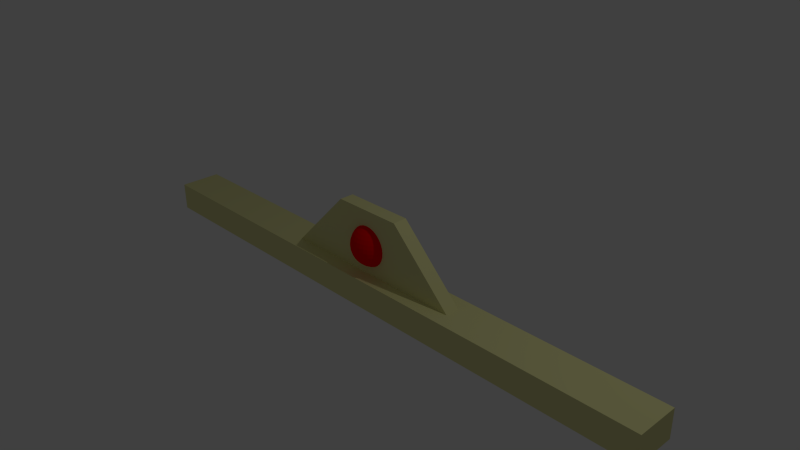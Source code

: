# Source: Slider_Deur.blend  (saved by Blender 2.72.0; exported with 4.5.12 LTS)
import bpy
from mathutils import Matrix  # noqa: F401  (used for matrix-valued properties, if any)

bpy.ops.wm.read_factory_settings(use_empty=True)
scene = bpy.context.scene
scene.name = 'Scene'

# ---- collections
col_collection_1 = bpy.data.collections.new('Collection 1'); scene.collection.children.link(col_collection_1)

# ---- materials (node trees are filled in below, after node groups)
mat_basic_color = bpy.data.materials.new('Basic_Color')
mat_basic_color.alpha_threshold = 0.0
mat_basic_color.use_transparent_shadow = False
mat_basic_color.diffuse_color = (0.8, 0.7796, 0.3606, 1.0)
mat_basic_color.roughness = 0.5
mat_rood = bpy.data.materials.new('Rood')
mat_rood.alpha_threshold = 0.0
mat_rood.use_transparent_shadow = False
mat_rood.diffuse_color = (1.0, 0.0, 0.0, 1.0)
mat_rood.roughness = 0.5

# ---- material node trees

# ---- world
world_world = bpy.data.worlds.new('World'); scene.world = world_world
world_world.color = (0.05088, 0.05088, 0.05088)
world_world.use_sun_shadow = False
world_world.sun_shadow_jitter_overblur = 0.0
world_world.cycles.sampling_method = 'MANUAL'
world_world.cycles.sample_map_resolution = 256

# ---- cameras
cam_camera = bpy.data.cameras.new('Camera')
cam_camera.clip_end = 100.0
cam_camera.lens = 35.0
cam_camera.sensor_width = 32.0
cam_camera.sensor_height = 18.0
cam_camera.ortho_scale = 7.314
cam_camera.dof.focus_distance = 0.0
cam_camera.dof.aperture_fstop = 128.0

# ---- lights
light_lamp = bpy.data.lights.new('Lamp', 'POINT')
light_lamp.transmission_factor = 0.0
light_lamp.cutoff_distance = 30.0
light_lamp.energy = 100.0
light_lamp.shadow_buffer_clip_start = 1.001
light_lamp.shadow_soft_size = 0.1
light_lamp.shadow_maximum_resolution = 0.006
light_lamp.use_absolute_resolution = True
light_lamp.cycles.use_multiple_importance_sampling = False

# ---- meshes
me_cube_001 = bpy.data.meshes.new('Cube.001')
me_cube_001.from_pydata([(-42.0, -1.0, -3.25), (-42.0, 1.0, -3.25), (-40.0, 1.0, -3.25), (-40.0, -1.0, -3.25), (-42.0, -1.0, -1.25), (-42.0, 1.0, -1.25), (-40.0, 1.0, -1.25), (-40.0, -1.0, -1.25), (-40.0, -1.0, -3.25), (-40.0, -0.3333, -3.25), (40.0, -0.3333, -3.25), (40.0, -1.0, -3.25), (-40.0, -1.0, -2.25), (-40.0, -0.3333, -2.25), (40.0, -0.3333, -2.25), (40.0, -1.0, -2.25), (-40.0, -1.0, -2.25), (-40.0, 1.0, -2.25), (40.0, 1.0, -2.25), (40.0, -1.0, -2.25), (-40.0, -1.0, -1.25), (-40.0, 1.0, -1.25), (40.0, 1.0, -1.25), (40.0, -1.0, -1.25), (-40.0, 0.3333, -3.25), (-40.0, 1.0, -3.25), (40.0, 1.0, -3.25), (40.0, 0.3333, -3.25), (-40.0, 0.3333, -2.25), (-40.0, 1.0, -2.25), (40.0, 1.0, -2.25), (40.0, 0.3333, -2.25), (40.0, -1.0, -3.25), (40.0, 1.0, -3.25), (42.0, 1.0, -3.25), (42.0, -1.0, -3.25), (40.0, -1.0, -1.25), (40.0, 1.0, -1.25), (42.0, 1.0, -1.25), (42.0, -1.0, -1.25), (-0.5853, 0.0, 2.221), (-1.148, 0.0, 2.136), (-1.667, 0.0, 1.997), (-2.121, 0.0, 1.811), (-2.494, 0.0, 1.583), (-2.772, 0.0, 1.324), (-2.942, 0.0, 1.043), (-3.0, 0.0, 0.75), (-2.942, 0.0, 0.4574), (-2.772, 0.0, 0.176), (-2.494, 0.0, -0.08336), (-2.121, 0.0, -0.3107), (-1.667, 0.0, -0.4972), (-1.148, 0.0, -0.6358), (-0.5853, 0.0, -0.7212), (-0.574, 0.03806, 2.221), (-1.126, 0.07466, 2.136), (-1.635, 0.1084, 1.997), (-2.081, 0.1379, 1.811), (-2.446, 0.1622, 1.583), (-2.886, 0.1913, 1.043), (-2.942, 0.1951, 0.75), (-2.886, 0.1913, 0.4574), (-2.718, 0.1802, 0.176), (-2.446, 0.1622, -0.08336), (-2.081, 0.1379, -0.3107), (-1.635, 0.1084, -0.4972), (-0.574, 0.03806, -0.7212), (-0.5407, 0.07466, 2.221), (-1.061, 0.1464, 2.136), (-1.54, 0.2126, 1.997), (-0.5407, 0.07466, -0.7212), (-0.4866, 0.1084, 2.221), (-0.9546, 0.2126, 2.136), (-1.386, 0.3087, 1.997), (-2.494, 0.5556, 0.75), (-0.4866, 0.1084, -0.7212), (-0.4138, 0.1379, 2.221), (-0.8118, 0.2706, 2.136), (-0.4138, 0.1379, -0.7212), (-0.3252, 0.1622, 2.221), (-0.6378, 0.3182, 2.136), (-1.386, 0.6913, -0.08336), (-0.3252, 0.1622, -0.7212), (-0.224, 0.1802, 2.221), (-0.8118, 0.6533, -0.3107), (-0.224, 0.1802, -0.7212), (-0.1142, 0.1913, 2.221), (-0.1142, 0.1913, -0.7212), (0.0, 0.1951, -0.7212), (0.1142, 0.1913, -0.7212), (0.224, 0.1802, -0.7212), (0.3252, 0.1622, 2.221), (0.6378, 0.3182, 2.136), (0.3252, 0.1622, -0.7212), (0.4138, 0.1379, 2.221), (0.8118, 0.2706, 2.136), (0.4138, 0.1379, -0.7212), (0.4866, 0.1084, 2.221), (0.4866, 0.1084, -0.7212), (0.5407, 0.07466, 2.221), (1.061, 0.1464, 2.136), (0.5407, 0.07466, -0.7212), (0.574, 0.03806, 2.221), (1.126, 0.07466, 2.136), (1.126, 0.07466, -0.6358), (0.574, 0.03806, -0.7212), (0.5853, -7.212e-09, 2.221), (1.148, 4.122e-08, 2.136), (1.667, 2.632e-08, 1.997), (2.772, 6.357e-08, 1.324), (2.942, -8.544e-08, 1.043), (3.0, -1.003e-07, 0.75), (2.942, -8.544e-08, 0.4574), (2.772, 6.357e-08, 0.176), (2.494, -8.544e-08, -0.08336), (2.121, -2.584e-08, -0.3107), (1.667, -1.094e-08, -0.4972), (1.148, 3.964e-09, -0.6358), (0.5853, 3.964e-09, -0.7212), (0.574, -0.03806, 2.221), (1.126, -0.07466, 2.136), (1.635, -0.1084, 1.997), (2.081, -0.1379, 1.811), (2.446, -0.1622, 1.583), (2.718, -0.1802, 1.324), (2.886, -0.1913, 1.043), (2.942, -0.1951, 0.75), (2.886, -0.1913, 0.4574), (2.718, -0.1802, 0.176), (2.446, -0.1622, -0.08336), (2.081, -0.1379, -0.3107), (1.635, -0.1084, -0.4972), (1.126, -0.07466, -0.6358), (0.574, -0.03806, -0.7212), (0.5407, -0.07466, 2.221), (1.061, -0.1464, 2.136), (1.54, -0.2126, 1.997), (1.96, -0.2706, 1.811), (2.305, -0.3182, 1.583), (2.561, -0.3536, 1.324), (2.718, -0.3753, 1.043), (2.772, -0.3827, 0.75), (2.718, -0.3753, 0.4574), (2.561, -0.3536, 0.176), (2.305, -0.3182, -0.08336), (1.96, -0.2706, -0.3107), (1.54, -0.2126, -0.4972), (1.061, -0.1464, -0.6358), (0.5407, -0.07466, -0.7212), (0.4866, -0.1084, 2.221), (0.9546, -0.2126, 2.136), (1.386, -0.3087, 1.997), (1.764, -0.3928, 1.811), (2.074, -0.4619, 1.583), (2.305, -0.5133, 1.324), (2.446, -0.5449, 1.043), (2.494, -0.5556, 0.75), (2.446, -0.5449, 0.4574), (2.305, -0.5133, 0.176), (2.074, -0.4619, -0.08336), (1.764, -0.3928, -0.3107), (1.386, -0.3087, -0.4972), (0.9546, -0.2126, -0.6358), (0.4866, -0.1084, -0.7212), (0.4138, -0.1379, 2.221), (0.8118, -0.2706, 2.136), (1.179, -0.3928, 1.997), (1.5, -0.5, 1.811), (1.764, -0.5879, 1.583), (1.96, -0.6533, 1.324), (2.081, -0.6935, 1.043), (2.121, -0.7071, 0.75), (2.081, -0.6935, 0.4574), (1.96, -0.6533, 0.176), (1.764, -0.5879, -0.08336), (1.5, -0.5, -0.3107), (1.179, -0.3928, -0.4972), (0.8118, -0.2706, -0.6358), (0.4138, -0.1379, -0.7212), (0.3252, -0.1622, 2.221), (0.6378, -0.3182, 2.136), (0.926, -0.4619, 1.997), (1.179, -0.5879, 1.811), (1.386, -0.6913, 1.583), (1.54, -0.7682, 1.324), (1.635, -0.8155, 1.043), (1.667, -0.8315, 0.75), (1.635, -0.8155, 0.4574), (1.54, -0.7682, 0.176), (1.386, -0.6913, -0.08336), (1.179, -0.5879, -0.3107), (0.926, -0.4619, -0.4972), (0.6378, -0.3182, -0.6358), (0.3252, -0.1622, -0.7212), (0.0, 0.0, -0.75), (0.224, -0.1802, 2.221), (0.4393, -0.3536, 2.136), (0.6378, -0.5133, 1.997), (0.8118, -0.6533, 1.811), (0.9546, -0.7682, 1.583), (1.061, -0.8536, 1.324), (1.126, -0.9061, 1.043), (1.148, -0.9239, 0.75), (1.126, -0.9061, 0.4574), (1.061, -0.8536, 0.176), (0.9546, -0.7682, -0.08336), (0.8118, -0.6533, -0.3107), (0.6378, -0.5133, -0.4972), (0.4393, -0.3536, -0.6358), (0.224, -0.1802, -0.7212), (0.1142, -0.1913, 2.221), (0.224, -0.3753, 2.136), (0.3252, -0.5449, 1.997), (0.4138, -0.6935, 1.811), (0.4866, -0.8155, 1.583), (0.5407, -0.9061, 1.324), (0.574, -0.9619, 1.043), (0.5853, -0.9808, 0.75), (0.574, -0.9619, 0.4574), (0.5407, -0.9061, 0.176), (0.4866, -0.8155, -0.08336), (0.4138, -0.6935, -0.3107), (0.3252, -0.5449, -0.4972), (0.224, -0.3753, -0.6358), (0.1142, -0.1913, -0.7212), (0.0, -0.1951, 2.221), (0.0, -0.3827, 2.136), (0.0, -0.5556, 1.997), (0.0, -0.7071, 1.811), (0.0, -0.8315, 1.583), (0.0, -0.9239, 1.324), (0.0, -0.9808, 1.043), (0.0, -1.0, 0.75), (0.0, -0.9808, 0.4574), (0.0, -0.9239, 0.176), (0.0, -0.8315, -0.08336), (0.0, -0.7071, -0.3107), (0.0, -0.5556, -0.4972), (0.0, -0.3827, -0.6358), (0.0, -0.1951, -0.7212), (-0.1142, -0.1913, 2.221), (-0.224, -0.3753, 2.136), (-0.3252, -0.5449, 1.997), (-0.4138, -0.6935, 1.811), (-0.4866, -0.8155, 1.583), (-0.5407, -0.9061, 1.324), (-0.574, -0.9619, 1.043), (-0.5853, -0.9808, 0.75), (-0.574, -0.9619, 0.4574), (-0.5407, -0.9061, 0.176), (-0.4866, -0.8155, -0.08336), (-0.4138, -0.6935, -0.3107), (-0.3252, -0.5449, -0.4972), (-0.224, -0.3753, -0.6358), (-0.1142, -0.1913, -0.7212), (-0.224, -0.1802, 2.221), (-0.4393, -0.3536, 2.136), (-0.6378, -0.5133, 1.997), (-0.8118, -0.6533, 1.811), (-0.9546, -0.7682, 1.583), (-1.061, -0.8536, 1.324), (-1.126, -0.9061, 1.043), (-1.148, -0.9239, 0.75), (-1.126, -0.9061, 0.4574), (-1.061, -0.8536, 0.176), (-0.9546, -0.7682, -0.08336), (-0.8118, -0.6533, -0.3107), (-0.6378, -0.5133, -0.4972), (-0.4393, -0.3536, -0.6358), (-0.224, -0.1802, -0.7212), (-0.3252, -0.1622, 2.221), (-0.6378, -0.3182, 2.136), (-0.926, -0.4619, 1.997), (-1.179, -0.5879, 1.811), (-1.386, -0.6913, 1.583), (-1.54, -0.7682, 1.324), (-1.635, -0.8155, 1.043), (-1.667, -0.8315, 0.75), (-1.635, -0.8155, 0.4574), (-1.54, -0.7682, 0.176), (-1.386, -0.6913, -0.08336), (-1.179, -0.5879, -0.3107), (-0.926, -0.4619, -0.4972), (-0.6378, -0.3182, -0.6358), (-0.3252, -0.1622, -0.7212), (-0.4138, -0.1379, 2.221), (-0.8118, -0.2706, 2.136), (-1.179, -0.3928, 1.997), (-1.5, -0.5, 1.811), (-1.764, -0.5879, 1.583), (-1.96, -0.6533, 1.324), (-2.081, -0.6935, 1.043), (-2.121, -0.7071, 0.75), (-2.081, -0.6935, 0.4574), (-1.96, -0.6533, 0.176), (-1.764, -0.5879, -0.08336), (-1.5, -0.5, -0.3107), (-1.179, -0.3928, -0.4972), (-0.8118, -0.2706, -0.6358), (-0.4138, -0.1379, -0.7212), (-0.4866, -0.1084, 2.221), (-0.9546, -0.2126, 2.136), (-1.386, -0.3087, 1.997), (-1.764, -0.3928, 1.811), (-2.074, -0.4619, 1.583), (-2.305, -0.5133, 1.324), (-2.446, -0.5449, 1.043), (-2.494, -0.5556, 0.75), (-2.446, -0.5449, 0.4574), (-2.305, -0.5133, 0.176), (-2.074, -0.4619, -0.08336), (-1.764, -0.3928, -0.3107), (-1.386, -0.3087, -0.4972), (-0.9546, -0.2126, -0.6358), (-0.4866, -0.1084, -0.7212), (0.0, -1.247e-07, 2.25), (-0.5407, -0.07466, 2.221), (-1.061, -0.1464, 2.136), (-1.54, -0.2126, 1.997), (-1.96, -0.2706, 1.811), (-2.305, -0.3182, 1.583), (-2.561, -0.3536, 1.324), (-2.718, -0.3753, 1.043), (-2.772, -0.3827, 0.75), (-2.718, -0.3753, 0.4574), (-2.561, -0.3536, 0.176), (-2.305, -0.3182, -0.08336), (-1.96, -0.2706, -0.3107), (-1.54, -0.2126, -0.4972), (-1.061, -0.1464, -0.6358), (-0.5407, -0.07466, -0.7212), (-0.574, -0.03806, 2.221), (-1.126, -0.07466, 2.136), (-1.635, -0.1084, 1.997), (-2.081, -0.1379, 1.811), (-2.446, -0.1622, 1.583), (-2.718, -0.1802, 1.324), (-2.886, -0.1913, 1.043), (-2.942, -0.1951, 0.75), (-2.886, -0.1913, 0.4574), (-2.718, -0.1802, 0.176), (-2.446, -0.1622, -0.08336), (-2.081, -0.1379, -0.3107), (-1.635, -0.1084, -0.4972), (-1.126, -0.07466, -0.6358), (-0.574, -0.03806, -0.7212), (-5.0, 0.3333, -1.75), (-5.0, -0.3333, -1.75), (-15.0, -0.3333, -1.75), (-15.0, 0.3333, -1.75), (-5.0, 0.3333, 3.25), (-5.0, -0.3333, 3.25), (-5.0, -0.3333, -1.75), (-5.0, 0.3333, -1.75), (5.0, 0.3333, -1.75), (5.0, -0.3333, -1.75), (-5.0, -0.3333, 3.25), (-5.0, 0.3333, 3.25), (5.0, 0.3333, 3.25), (5.0, -0.3333, 3.25), (5.0, -0.3333, -1.75), (5.0, 0.3333, -1.75), (15.0, 0.3333, -1.75), (15.0, -0.3333, -1.75), (5.0, -0.3333, 3.25), (5.0, 0.3333, 3.25)], [], [(4, 5, 1, 0), (5, 6, 2, 1), (6, 7, 3, 2), (7, 4, 0, 3), (0, 1, 2, 3), (7, 6, 5, 4), (12, 13, 9, 8), (13, 14, 10, 9), (14, 15, 11, 10), (15, 12, 8, 11), (8, 9, 10, 11), (15, 14, 13, 12), (20, 21, 17, 16), (21, 22, 18, 17), (22, 23, 19, 18), (23, 20, 16, 19), (16, 17, 18, 19), (23, 22, 21, 20), (28, 29, 25, 24), (29, 30, 26, 25), (30, 31, 27, 26), (31, 28, 24, 27), (24, 25, 26, 27), (31, 30, 29, 28), (36, 37, 33, 32), (37, 38, 34, 33), (38, 39, 35, 34), (39, 36, 32, 35), (32, 33, 34, 35), (39, 38, 37, 36), (43, 42, 57, 58), (41, 40, 55, 56), (52, 51, 65, 66), (50, 49, 63, 64), (48, 47, 61, 62), (44, 43, 58, 59), (42, 41, 56, 57), (51, 50, 64, 65), (49, 48, 62, 63), (47, 46, 60, 61), (56, 55, 68, 69), (57, 56, 69, 70), (69, 68, 72, 73), (70, 69, 73, 74), (73, 72, 77, 78), (78, 77, 80, 81), (93, 92, 95, 96), (101, 100, 103, 104), (106, 105, 118, 119), (104, 103, 107, 108), (114, 113, 128, 129), (112, 111, 126, 127), (119, 118, 133, 134), (108, 107, 120, 121), (117, 116, 131, 132), (115, 114, 129, 130), (113, 112, 127, 128), (111, 110, 125, 126), (109, 108, 121, 122), (118, 117, 132, 133), (116, 115, 130, 131), (129, 128, 143, 144), (127, 126, 141, 142), (125, 124, 139, 140), (123, 122, 137, 138), (134, 133, 148, 149), (121, 120, 135, 136), (132, 131, 146, 147), (130, 129, 144, 145), (128, 127, 142, 143), (126, 125, 140, 141), (124, 123, 138, 139), (122, 121, 136, 137), (133, 132, 147, 148), (131, 130, 145, 146), (144, 143, 158, 159), (142, 141, 156, 157), (140, 139, 154, 155), (138, 137, 152, 153), (149, 148, 163, 164), (136, 135, 150, 151), (147, 146, 161, 162), (145, 144, 159, 160), (143, 142, 157, 158), (141, 140, 155, 156), (139, 138, 153, 154), (137, 136, 151, 152), (148, 147, 162, 163), (146, 145, 160, 161), (159, 158, 173, 174), (157, 156, 171, 172), (155, 154, 169, 170), (153, 152, 167, 168), (164, 163, 178, 179), (151, 150, 165, 166), (162, 161, 176, 177), (160, 159, 174, 175), (158, 157, 172, 173), (156, 155, 170, 171), (154, 153, 168, 169), (152, 151, 166, 167), (163, 162, 177, 178), (161, 160, 175, 176), (174, 173, 188, 189), (172, 171, 186, 187), (170, 169, 184, 185), (168, 167, 182, 183), (179, 178, 193, 194), (166, 165, 180, 181), (177, 176, 191, 192), (175, 174, 189, 190), (173, 172, 187, 188), (171, 170, 185, 186), (169, 168, 183, 184), (167, 166, 181, 182), (178, 177, 192, 193), (176, 175, 190, 191), (189, 188, 204, 205), (187, 186, 202, 203), (185, 184, 200, 201), (183, 182, 198, 199), (194, 193, 209, 210), (181, 180, 196, 197), (192, 191, 207, 208), (190, 189, 205, 206), (188, 187, 203, 204), (186, 185, 201, 202), (184, 183, 199, 200), (182, 181, 197, 198), (193, 192, 208, 209), (191, 190, 206, 207), (205, 204, 219, 220), (203, 202, 217, 218), (201, 200, 215, 216), (199, 198, 213, 214), (210, 209, 224, 225), (197, 196, 211, 212), (208, 207, 222, 223), (206, 205, 220, 221), (204, 203, 218, 219), (202, 201, 216, 217), (200, 199, 214, 215), (198, 197, 212, 213), (209, 208, 223, 224), (207, 206, 221, 222), (220, 219, 234, 235), (218, 217, 232, 233), (216, 215, 230, 231), (214, 213, 228, 229), (225, 224, 239, 240), (212, 211, 226, 227), (223, 222, 237, 238), (221, 220, 235, 236), (219, 218, 233, 234), (217, 216, 231, 232), (215, 214, 229, 230), (213, 212, 227, 228), (224, 223, 238, 239), (222, 221, 236, 237), (235, 234, 249, 250), (233, 232, 247, 248), (231, 230, 245, 246), (229, 228, 243, 244), (240, 239, 254, 255), (227, 226, 241, 242), (238, 237, 252, 253), (236, 235, 250, 251), (234, 233, 248, 249), (232, 231, 246, 247), (230, 229, 244, 245), (228, 227, 242, 243), (239, 238, 253, 254), (237, 236, 251, 252), (250, 249, 264, 265), (248, 247, 262, 263), (246, 245, 260, 261), (244, 243, 258, 259), (255, 254, 269, 270), (242, 241, 256, 257), (253, 252, 267, 268), (251, 250, 265, 266), (249, 248, 263, 264), (247, 246, 261, 262), (245, 244, 259, 260), (243, 242, 257, 258), (254, 253, 268, 269), (252, 251, 266, 267), (265, 264, 279, 280), (263, 262, 277, 278), (261, 260, 275, 276), (259, 258, 273, 274), (270, 269, 284, 285), (257, 256, 271, 272), (268, 267, 282, 283), (266, 265, 280, 281), (264, 263, 278, 279), (262, 261, 276, 277), (260, 259, 274, 275), (258, 257, 272, 273), (269, 268, 283, 284), (267, 266, 281, 282), (280, 279, 294, 295), (278, 277, 292, 293), (276, 275, 290, 291), (274, 273, 288, 289), (285, 284, 299, 300), (272, 271, 286, 287), (283, 282, 297, 298), (281, 280, 295, 296), (279, 278, 293, 294), (277, 276, 291, 292), (275, 274, 289, 290), (273, 272, 287, 288), (284, 283, 298, 299), (282, 281, 296, 297), (295, 294, 309, 310), (293, 292, 307, 308), (291, 290, 305, 306), (289, 288, 303, 304), (300, 299, 314, 315), (287, 286, 301, 302), (298, 297, 312, 313), (296, 295, 310, 311), (294, 293, 308, 309), (292, 291, 306, 307), (290, 289, 304, 305), (288, 287, 302, 303), (299, 298, 313, 314), (297, 296, 311, 312), (310, 309, 325, 326), (308, 307, 323, 324), (306, 305, 321, 322), (304, 303, 319, 320), (315, 314, 330, 331), (302, 301, 317, 318), (313, 312, 328, 329), (311, 310, 326, 327), (309, 308, 324, 325), (307, 306, 322, 323), (305, 304, 320, 321), (303, 302, 318, 319), (314, 313, 329, 330), (312, 311, 327, 328), (326, 325, 340, 341), (324, 323, 338, 339), (322, 321, 336, 337), (320, 319, 334, 335), (331, 330, 345, 346), (318, 317, 332, 333), (329, 328, 343, 344), (327, 326, 341, 342), (325, 324, 339, 340), (323, 322, 337, 338), (321, 320, 335, 336), (319, 318, 333, 334), (330, 329, 344, 345), (328, 327, 342, 343), (195, 54, 67), (40, 316, 55), (195, 67, 71), (55, 316, 68), (195, 71, 76), (68, 316, 72), (195, 76, 79), (72, 316, 77), (195, 79, 83), (77, 316, 80), (195, 83, 86), (80, 316, 84), (195, 86, 88), (84, 316, 87), (195, 88, 89), (195, 89, 90), (195, 90, 91), (195, 91, 94), (195, 94, 97), (92, 316, 95), (195, 97, 99), (95, 316, 98), (195, 99, 102), (98, 316, 100), (195, 102, 106), (100, 316, 103), (195, 106, 119), (103, 316, 107), (195, 119, 134), (107, 316, 120), (195, 134, 149), (120, 316, 135), (195, 149, 164), (135, 316, 150), (195, 164, 179), (150, 316, 165), (195, 179, 194), (165, 316, 180), (195, 194, 210), (180, 316, 196), (195, 210, 225), (196, 316, 211), (195, 225, 240), (211, 316, 226), (195, 240, 255), (226, 316, 241), (195, 255, 270), (241, 316, 256), (195, 270, 285), (256, 316, 271), (195, 285, 300), (271, 316, 286), (195, 300, 315), (286, 316, 301), (195, 315, 331), (301, 316, 317), (195, 331, 346), (317, 316, 332), (341, 340, 48, 49), (339, 338, 46, 47), (337, 336, 44, 45), (335, 334, 42, 43), (346, 345, 53, 54), (333, 332, 40, 41), (344, 343, 51, 52), (342, 341, 49, 50), (340, 339, 47, 48), (338, 337, 45, 46), (336, 335, 43, 44), (195, 346, 54), (334, 333, 41, 42), (345, 344, 52, 53), (332, 316, 40), (343, 342, 50, 51), (351, 352, 348, 347), (350, 349, 352, 351), (347, 348, 349, 350), (352, 349, 348), (350, 351, 347), (357, 358, 354, 353), (358, 359, 355, 354), (359, 360, 356, 355), (360, 357, 353, 356), (353, 354, 355, 356), (360, 359, 358, 357), (365, 366, 362, 361), (364, 363, 366, 365), (361, 362, 363, 364), (366, 363, 362), (364, 365, 361)])
me_cube_001.polygons.foreach_set('material_index', [0, 0, 0, 0, 0, 0, 0, 0, 0, 0, 0, 0, 0, 0, 0, 0, 0, 0, 0, 0, 0, 0, 0, 0, 0, 0, 0, 0, 0, 0, 0, 0, 0, 0, 0, 0, 0, 0, 0, 0, 0, 0, 0, 0, 0, 0, 0, 0, 0, 0, 0, 0, 0, 0, 0, 0, 0, 0, 0, 0, 0, 1, 1, 1, 0, 0, 0, 0, 1, 1, 1, 0, 0, 0, 0, 1, 1, 1, 1, 0, 0, 1, 1, 1, 1, 1, 0, 0, 1, 1, 1, 1, 1, 0, 0, 1, 1, 1, 1, 1, 1, 1, 1, 1, 1, 1, 1, 0, 0, 1, 1, 1, 1, 1, 1, 1, 1, 1, 1, 1, 1, 1, 1, 1, 1, 1, 1, 1, 1, 1, 1, 1, 1, 1, 1, 1, 1, 1, 1, 1, 1, 1, 1, 1, 1, 1, 1, 1, 1, 1, 1, 1, 1, 1, 1, 1, 1, 1, 1, 1, 1, 1, 1, 1, 1, 1, 1, 1, 1, 1, 1, 1, 1, 1, 1, 1, 1, 1, 1, 1, 1, 1, 1, 1, 1, 1, 1, 1, 1, 1, 1, 1, 1, 1, 1, 1, 1, 1, 1, 1, 1, 1, 1, 1, 1, 0, 0, 1, 1, 1, 1, 1, 1, 1, 1, 1, 1, 1, 1, 0, 0, 1, 1, 1, 1, 1, 1, 1, 1, 1, 1, 1, 1, 0, 0, 1, 1, 1, 1, 1, 0, 0, 1, 1, 1, 1, 0, 0, 0, 0, 1, 1, 1, 0, 0, 0, 0, 0, 0, 0, 0, 0, 0, 0, 0, 0, 0, 0, 0, 0, 0, 0, 0, 0, 0, 0, 0, 0, 0, 0, 0, 0, 0, 0, 0, 0, 0, 0, 0, 0, 0, 0, 0, 0, 0, 0, 0, 0, 0, 0, 0, 0, 0, 0, 0, 0, 0, 0, 0, 0, 0, 0, 0, 0, 0, 0, 0, 0, 0, 0, 0, 0, 0, 0, 0, 0, 0, 0, 0, 0, 0, 0, 0, 0, 0, 0, 0, 0, 0, 0, 0, 0, 0, 0, 0, 0, 0])
me_cube_001.materials.append(mat_basic_color)
me_cube_001.materials.append(mat_rood)
me_cube_001.use_remesh_preserve_volume = False
me_cube_001.use_remesh_preserve_attributes = False
me_cube_001.use_mirror_vertex_groups = False
me_cube_001.update()

# ---- objects
ob_cube = bpy.data.objects.new('Cube', me_cube_001)
ob_lamp = bpy.data.objects.new('Lamp', light_lamp)
ob_camera = bpy.data.objects.new('Camera', cam_camera)

# ---- transforms, parenting, visibility, modifiers, constraints
ob_cube.location = (0.0, 0.0, 0.0)
ob_cube.scale = (0.1, 0.3, 0.2)
ob_cube.lineart.crease_threshold = 0.0
ob_lamp.location = (4.076, 1.005, 5.904)
ob_lamp.rotation_euler = (0.6503, 0.05522, 1.866)
ob_lamp.lock_rotations_4d = False
ob_lamp.empty_display_type = 'ARROWS'
ob_lamp.color = (0.0, 0.0, 0.0, 0.0)
ob_lamp.lineart.crease_threshold = 0.0
ob_camera.location = (7.481, -6.508, 5.344)
ob_camera.rotation_euler = (1.109, 0.01082, 0.8149)
ob_camera.lock_rotations_4d = False
ob_camera.empty_display_type = 'ARROWS'
ob_camera.color = (0.0, 0.0, 0.0, 0.0)
ob_camera.display_type = 'WIRE'
ob_camera.lineart.crease_threshold = 0.0

# ---- collection membership
col_collection_1.objects.link(ob_cube)
col_collection_1.objects.link(ob_lamp)
col_collection_1.objects.link(ob_camera)

# ---- scene / render settings (as saved in the file)
scene.camera = ob_camera
scene.frame_start = 0; scene.frame_end = 100; scene.frame_set(0)
scene.render.engine = 'BLENDER_EEVEE_NEXT'
scene.render.resolution_percentage = 50
scene.render.dither_intensity = 0.0
scene.cycles.use_denoising = False
scene.cycles.samples = 10
scene.cycles.sampling_pattern = 'TABULATED_SOBOL'
scene.cycles.light_sampling_threshold = 0.0
scene.cycles.use_adaptive_sampling = False
scene.cycles.use_light_tree = False
scene.cycles.blur_glossy = 0.0
scene.cycles.pixel_filter_type = 'GAUSSIAN'
scene.cycles.sample_clamp_indirect = 0.0
scene.view_settings.view_transform = 'Standard'
bpy.context.view_layer.update()
